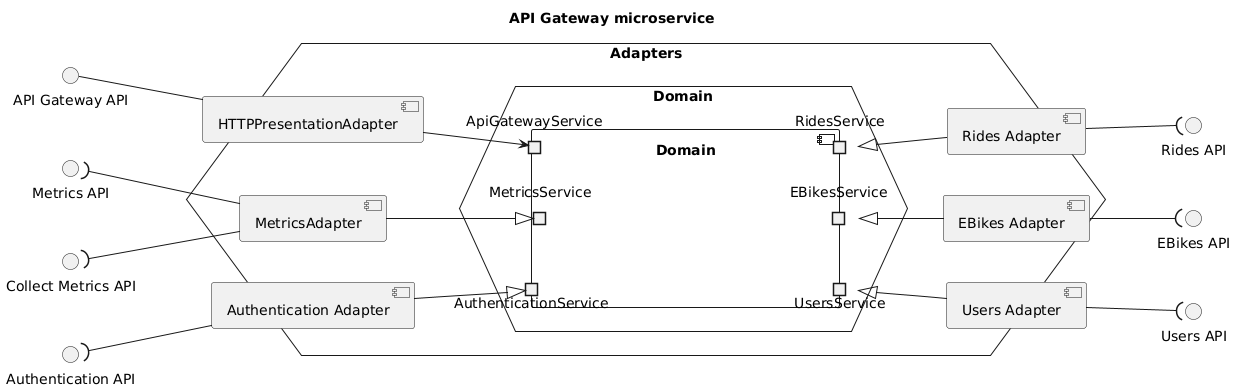

The diagram above was rendered by PlantUML. Its source (embedded in the PNG):
@startuml apigateway-components

title "API Gateway microservice"

left to right direction

interface "Users API" as UsersAPI
interface "EBikes API" as EBikesAPI
interface "Rides API" as RidesAPI
interface "Authentication API" as AuthAPI
interface "API Gateway API" as APIGatewayAPI
interface "Collect Metrics API" as CollectMetricsAPI
interface "Metrics API" as MetricsAPI

hexagon Adapters {
    hexagon Domain as DomainHex {
        component Domain {
            portin MetricsService
            portin AuthenticationService
            portin ApiGatewayService
            portout UsersService
            portout EBikesService
            portout RidesService
        }
    }

    component "Authentication Adapter" as AuthAdapter
    AuthAdapter -d-|> AuthenticationService
    AuthAdapter -u-( AuthAPI

    component MetricsAdapter
    MetricsAdapter -d-|> MetricsService
    MetricsAdapter -u-( CollectMetricsAPI
    MetricsAdapter -u-( MetricsAPI

    component "HTTPPresentationAdapter" as HTTPAdapter
    HTTPAdapter -d-> ApiGatewayService
    HTTPAdapter -u-() APIGatewayAPI
    
    component "Users Adapter" as UsersAdapter
    UsersAdapter -u-|> UsersService
    UsersAdapter --( UsersAPI

    component "EBikes Adapter" as EBikesAdapter
    EBikesAdapter -u-|> EBikesService
    EBikesAdapter --( EBikesAPI

    component "Rides Adapter" as RidesAdapter
    RidesAdapter -u-|> RidesService
    RidesAdapter --( RidesAPI

}

@enduml